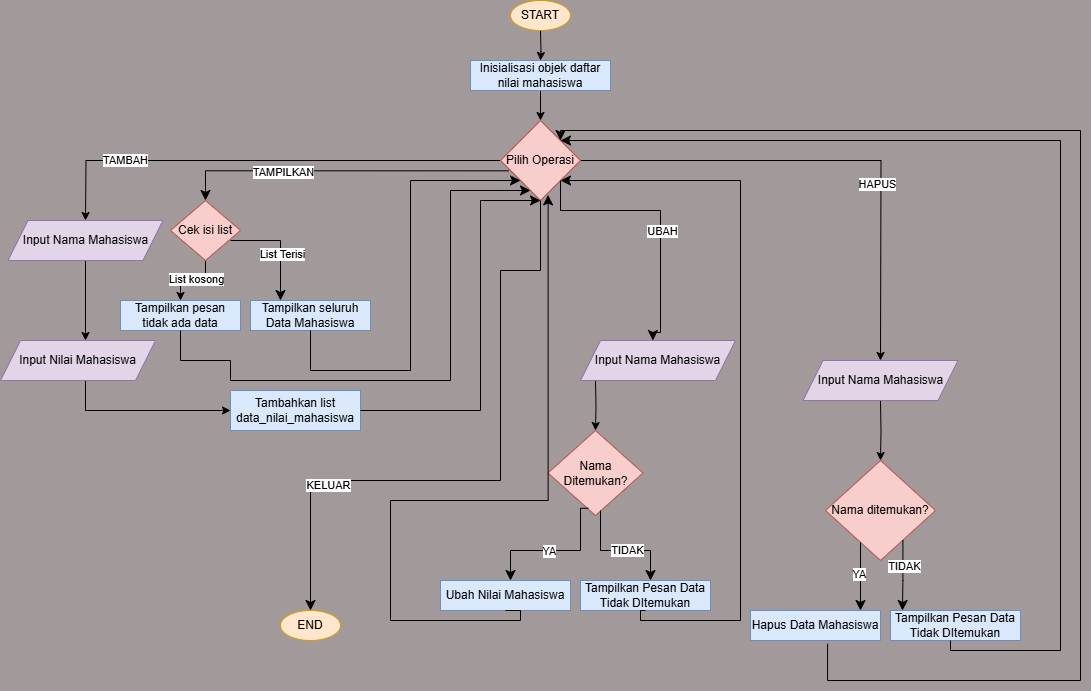

The diagram above was exported from draw.io. Its source (the exported page's mxGraphModel, read from the mxfile embedded in the PNG):
<mxGraphModel dx="2303" dy="842" grid="1" gridSize="10" guides="1" tooltips="1" connect="1" arrows="1" fold="1" page="1" pageScale="1" pageWidth="850" pageHeight="1100" background="#a29a9a" math="0" shadow="0">
  <root>
    <mxCell id="0" />
    <mxCell id="1" parent="0" />
    <mxCell id="3oz9lHIY4Uxf9PkAe2Cp-3" value="" style="edgeStyle=orthogonalEdgeStyle;rounded=0;orthogonalLoop=1;jettySize=auto;html=1;" edge="1" parent="1" target="3oz9lHIY4Uxf9PkAe2Cp-2">
      <mxGeometry relative="1" as="geometry">
        <mxPoint x="430" y="70" as="sourcePoint" />
      </mxGeometry>
    </mxCell>
    <mxCell id="3oz9lHIY4Uxf9PkAe2Cp-5" value="" style="edgeStyle=orthogonalEdgeStyle;rounded=0;orthogonalLoop=1;jettySize=auto;html=1;" edge="1" parent="1" source="3oz9lHIY4Uxf9PkAe2Cp-2" target="3oz9lHIY4Uxf9PkAe2Cp-4">
      <mxGeometry relative="1" as="geometry" />
    </mxCell>
    <mxCell id="3oz9lHIY4Uxf9PkAe2Cp-2" value="Inisialisasi objek daftar nilai mahasiswa" style="whiteSpace=wrap;html=1;rounded=0;fillColor=#dae8fc;strokeColor=#6c8ebf;" vertex="1" parent="1">
      <mxGeometry x="360" y="100" width="140" height="30" as="geometry" />
    </mxCell>
    <mxCell id="3oz9lHIY4Uxf9PkAe2Cp-7" value="" style="edgeStyle=orthogonalEdgeStyle;rounded=0;orthogonalLoop=1;jettySize=auto;html=1;" edge="1" parent="1" source="3oz9lHIY4Uxf9PkAe2Cp-4">
      <mxGeometry relative="1" as="geometry">
        <mxPoint x="-25" y="260" as="targetPoint" />
      </mxGeometry>
    </mxCell>
    <mxCell id="3oz9lHIY4Uxf9PkAe2Cp-53" value="TAMBAH" style="edgeLabel;html=1;align=center;verticalAlign=middle;resizable=0;points=[];" vertex="1" connectable="0" parent="3oz9lHIY4Uxf9PkAe2Cp-7">
      <mxGeometry x="0.5833" y="-1" relative="1" as="geometry">
        <mxPoint as="offset" />
      </mxGeometry>
    </mxCell>
    <mxCell id="3oz9lHIY4Uxf9PkAe2Cp-23" value="" style="edgeStyle=orthogonalEdgeStyle;rounded=0;orthogonalLoop=1;jettySize=auto;html=1;" edge="1" parent="1" source="3oz9lHIY4Uxf9PkAe2Cp-4">
      <mxGeometry relative="1" as="geometry">
        <mxPoint x="770" y="400" as="targetPoint" />
      </mxGeometry>
    </mxCell>
    <mxCell id="3oz9lHIY4Uxf9PkAe2Cp-45" value="HAPUS" style="edgeLabel;html=1;align=center;verticalAlign=middle;resizable=0;points=[];" vertex="1" connectable="0" parent="3oz9lHIY4Uxf9PkAe2Cp-23">
      <mxGeometry x="0.2932" y="-4" relative="1" as="geometry">
        <mxPoint as="offset" />
      </mxGeometry>
    </mxCell>
    <mxCell id="3oz9lHIY4Uxf9PkAe2Cp-4" value="Pilih Operasi" style="rhombus;whiteSpace=wrap;html=1;rounded=0;fillColor=#f8cecc;strokeColor=#b85450;" vertex="1" parent="1">
      <mxGeometry x="390" y="160" width="80" height="80" as="geometry" />
    </mxCell>
    <mxCell id="3oz9lHIY4Uxf9PkAe2Cp-9" value="" style="edgeStyle=orthogonalEdgeStyle;rounded=0;orthogonalLoop=1;jettySize=auto;html=1;" edge="1" parent="1">
      <mxGeometry relative="1" as="geometry">
        <mxPoint x="-25" y="290" as="sourcePoint" />
        <mxPoint x="-25.000000000000227" y="380" as="targetPoint" />
      </mxGeometry>
    </mxCell>
    <mxCell id="3oz9lHIY4Uxf9PkAe2Cp-11" value="" style="edgeStyle=orthogonalEdgeStyle;rounded=0;orthogonalLoop=1;jettySize=auto;html=1;entryX=0;entryY=0.5;entryDx=0;entryDy=0;" edge="1" parent="1" target="3oz9lHIY4Uxf9PkAe2Cp-10">
      <mxGeometry relative="1" as="geometry">
        <mxPoint x="-25.000000000000227" y="415" as="sourcePoint" />
        <mxPoint x="93" y="560" as="targetPoint" />
        <Array as="points">
          <mxPoint x="-25" y="450" />
        </Array>
      </mxGeometry>
    </mxCell>
    <mxCell id="3oz9lHIY4Uxf9PkAe2Cp-10" value="Tambahkan list data_nilai_mahasiswa" style="whiteSpace=wrap;html=1;rounded=0;fillColor=#dae8fc;strokeColor=#6c8ebf;" vertex="1" parent="1">
      <mxGeometry x="120" y="430" width="130" height="40" as="geometry" />
    </mxCell>
    <mxCell id="3oz9lHIY4Uxf9PkAe2Cp-12" value="" style="edgeStyle=segmentEdgeStyle;endArrow=classic;html=1;curved=0;rounded=0;endSize=8;startSize=8;sourcePerimeterSpacing=0;targetPerimeterSpacing=0;exitX=0.101;exitY=0.629;exitDx=0;exitDy=0;exitPerimeter=0;" edge="1" parent="1" source="3oz9lHIY4Uxf9PkAe2Cp-4" target="3oz9lHIY4Uxf9PkAe2Cp-13">
      <mxGeometry width="100" relative="1" as="geometry">
        <mxPoint x="180" y="240" as="sourcePoint" />
        <mxPoint x="100" y="260" as="targetPoint" />
        <Array as="points">
          <mxPoint x="95" y="210" />
        </Array>
      </mxGeometry>
    </mxCell>
    <mxCell id="3oz9lHIY4Uxf9PkAe2Cp-52" value="TAMPILKAN" style="edgeLabel;html=1;align=center;verticalAlign=middle;resizable=0;points=[];" vertex="1" connectable="0" parent="3oz9lHIY4Uxf9PkAe2Cp-12">
      <mxGeometry x="0.3564" y="1" relative="1" as="geometry">
        <mxPoint as="offset" />
      </mxGeometry>
    </mxCell>
    <mxCell id="3oz9lHIY4Uxf9PkAe2Cp-15" value="" style="edgeStyle=orthogonalEdgeStyle;rounded=0;orthogonalLoop=1;jettySize=auto;html=1;" edge="1" parent="1" source="3oz9lHIY4Uxf9PkAe2Cp-13" target="3oz9lHIY4Uxf9PkAe2Cp-14">
      <mxGeometry relative="1" as="geometry" />
    </mxCell>
    <mxCell id="3oz9lHIY4Uxf9PkAe2Cp-50" value="List kosong" style="edgeLabel;html=1;align=center;verticalAlign=middle;resizable=0;points=[];" vertex="1" connectable="0" parent="3oz9lHIY4Uxf9PkAe2Cp-15">
      <mxGeometry x="-0.0818" y="-2" relative="1" as="geometry">
        <mxPoint as="offset" />
      </mxGeometry>
    </mxCell>
    <mxCell id="3oz9lHIY4Uxf9PkAe2Cp-13" value="Cek isi list" style="rhombus;whiteSpace=wrap;html=1;fillColor=#f8cecc;strokeColor=#b85450;" vertex="1" parent="1">
      <mxGeometry x="60" y="240" width="70" height="60" as="geometry" />
    </mxCell>
    <mxCell id="3oz9lHIY4Uxf9PkAe2Cp-14" value="Tampilkan pesan tidak ada data" style="whiteSpace=wrap;html=1;fillColor=#dae8fc;strokeColor=#6c8ebf;" vertex="1" parent="1">
      <mxGeometry x="10" y="340" width="120" height="30" as="geometry" />
    </mxCell>
    <mxCell id="3oz9lHIY4Uxf9PkAe2Cp-16" value="" style="edgeStyle=segmentEdgeStyle;endArrow=classic;html=1;curved=0;rounded=0;endSize=8;startSize=8;sourcePerimeterSpacing=0;targetPerimeterSpacing=0;entryX=0.25;entryY=0;entryDx=0;entryDy=0;" edge="1" parent="1" target="3oz9lHIY4Uxf9PkAe2Cp-18">
      <mxGeometry width="100" relative="1" as="geometry">
        <mxPoint x="120" y="280" as="sourcePoint" />
        <mxPoint x="170" y="310" as="targetPoint" />
        <Array as="points">
          <mxPoint x="170" y="280" />
        </Array>
      </mxGeometry>
    </mxCell>
    <mxCell id="3oz9lHIY4Uxf9PkAe2Cp-51" value="List Terisi" style="edgeLabel;html=1;align=center;verticalAlign=middle;resizable=0;points=[];" vertex="1" connectable="0" parent="3oz9lHIY4Uxf9PkAe2Cp-16">
      <mxGeometry x="0.1491" y="1" relative="1" as="geometry">
        <mxPoint as="offset" />
      </mxGeometry>
    </mxCell>
    <mxCell id="3oz9lHIY4Uxf9PkAe2Cp-18" value="Tampilkan seluruh Data Mahasiswa" style="whiteSpace=wrap;html=1;fillColor=#dae8fc;strokeColor=#6c8ebf;" vertex="1" parent="1">
      <mxGeometry x="140" y="340" width="120" height="30" as="geometry" />
    </mxCell>
    <mxCell id="3oz9lHIY4Uxf9PkAe2Cp-19" value="" style="edgeStyle=segmentEdgeStyle;endArrow=classic;html=1;curved=0;rounded=0;endSize=8;startSize=8;sourcePerimeterSpacing=0;targetPerimeterSpacing=0;exitX=0.5;exitY=1;exitDx=0;exitDy=0;" edge="1" parent="1" source="3oz9lHIY4Uxf9PkAe2Cp-14" target="3oz9lHIY4Uxf9PkAe2Cp-4">
      <mxGeometry width="100" relative="1" as="geometry">
        <mxPoint x="70" y="380" as="sourcePoint" />
        <mxPoint x="382.60869565217394" y="220" as="targetPoint" />
        <Array as="points">
          <mxPoint x="70" y="400" />
          <mxPoint x="120" y="400" />
          <mxPoint x="120" y="420" />
          <mxPoint x="340" y="420" />
          <mxPoint x="340" y="230" />
        </Array>
      </mxGeometry>
    </mxCell>
    <mxCell id="3oz9lHIY4Uxf9PkAe2Cp-20" value="" style="edgeStyle=segmentEdgeStyle;endArrow=classic;html=1;curved=0;rounded=0;endSize=8;startSize=8;sourcePerimeterSpacing=0;targetPerimeterSpacing=0;exitX=0.5;exitY=1;exitDx=0;exitDy=0;" edge="1" parent="1" source="3oz9lHIY4Uxf9PkAe2Cp-18" target="3oz9lHIY4Uxf9PkAe2Cp-4">
      <mxGeometry width="100" relative="1" as="geometry">
        <mxPoint x="170" y="375" as="sourcePoint" />
        <mxPoint x="320" y="220" as="targetPoint" />
        <Array as="points">
          <mxPoint x="200" y="410" />
          <mxPoint x="300" y="410" />
          <mxPoint x="300" y="220" />
        </Array>
      </mxGeometry>
    </mxCell>
    <mxCell id="3oz9lHIY4Uxf9PkAe2Cp-21" value="" style="edgeStyle=segmentEdgeStyle;endArrow=classic;html=1;curved=0;rounded=0;endSize=8;startSize=8;sourcePerimeterSpacing=0;targetPerimeterSpacing=0;entryX=0.5;entryY=1;entryDx=0;entryDy=0;" edge="1" parent="1" target="3oz9lHIY4Uxf9PkAe2Cp-4">
      <mxGeometry width="100" relative="1" as="geometry">
        <mxPoint x="250" y="450" as="sourcePoint" />
        <mxPoint x="420" y="260" as="targetPoint" />
        <Array as="points">
          <mxPoint x="370" y="450" />
          <mxPoint x="370" y="240" />
        </Array>
      </mxGeometry>
    </mxCell>
    <mxCell id="3oz9lHIY4Uxf9PkAe2Cp-25" value="" style="edgeStyle=orthogonalEdgeStyle;rounded=0;orthogonalLoop=1;jettySize=auto;html=1;" edge="1" parent="1" target="3oz9lHIY4Uxf9PkAe2Cp-24">
      <mxGeometry relative="1" as="geometry">
        <mxPoint x="770" y="440" as="sourcePoint" />
      </mxGeometry>
    </mxCell>
    <mxCell id="3oz9lHIY4Uxf9PkAe2Cp-24" value="Nama ditemukan?" style="rhombus;whiteSpace=wrap;html=1;rounded=0;fillColor=#f8cecc;strokeColor=#b85450;" vertex="1" parent="1">
      <mxGeometry x="715" y="500" width="110" height="100" as="geometry" />
    </mxCell>
    <mxCell id="3oz9lHIY4Uxf9PkAe2Cp-26" value="" style="edgeStyle=segmentEdgeStyle;endArrow=classic;html=1;curved=0;rounded=0;endSize=8;startSize=8;sourcePerimeterSpacing=0;targetPerimeterSpacing=0;" edge="1" parent="1" source="3oz9lHIY4Uxf9PkAe2Cp-24">
      <mxGeometry width="100" relative="1" as="geometry">
        <mxPoint x="700" y="630" as="sourcePoint" />
        <mxPoint x="750" y="650" as="targetPoint" />
        <Array as="points">
          <mxPoint x="750" y="620" />
          <mxPoint x="750" y="620" />
        </Array>
      </mxGeometry>
    </mxCell>
    <mxCell id="3oz9lHIY4Uxf9PkAe2Cp-43" value="YA" style="edgeLabel;html=1;align=center;verticalAlign=middle;resizable=0;points=[];" vertex="1" connectable="0" parent="3oz9lHIY4Uxf9PkAe2Cp-26">
      <mxGeometry x="-0.0519" y="-2" relative="1" as="geometry">
        <mxPoint as="offset" />
      </mxGeometry>
    </mxCell>
    <mxCell id="3oz9lHIY4Uxf9PkAe2Cp-28" value="" style="edgeStyle=segmentEdgeStyle;endArrow=classic;html=1;curved=0;rounded=0;endSize=8;startSize=8;sourcePerimeterSpacing=0;targetPerimeterSpacing=0;exitX=0.704;exitY=0.795;exitDx=0;exitDy=0;exitPerimeter=0;" edge="1" parent="1" source="3oz9lHIY4Uxf9PkAe2Cp-24">
      <mxGeometry width="100" relative="1" as="geometry">
        <mxPoint x="740" y="580" as="sourcePoint" />
        <mxPoint x="792" y="650" as="targetPoint" />
        <Array as="points">
          <mxPoint x="792" y="620" />
        </Array>
      </mxGeometry>
    </mxCell>
    <mxCell id="3oz9lHIY4Uxf9PkAe2Cp-44" value="TIDAK" style="edgeLabel;html=1;align=center;verticalAlign=middle;resizable=0;points=[];" vertex="1" connectable="0" parent="3oz9lHIY4Uxf9PkAe2Cp-28">
      <mxGeometry x="-0.274" y="1" relative="1" as="geometry">
        <mxPoint as="offset" />
      </mxGeometry>
    </mxCell>
    <mxCell id="3oz9lHIY4Uxf9PkAe2Cp-29" value="Hapus Data Mahasiswa" style="rounded=0;whiteSpace=wrap;html=1;fillColor=#dae8fc;strokeColor=#6c8ebf;" vertex="1" parent="1">
      <mxGeometry x="640" y="650" width="130" height="30" as="geometry" />
    </mxCell>
    <mxCell id="3oz9lHIY4Uxf9PkAe2Cp-30" value="Tampilkan Pesan Data Tidak DItemukan" style="rounded=0;whiteSpace=wrap;html=1;fillColor=#dae8fc;strokeColor=#6c8ebf;" vertex="1" parent="1">
      <mxGeometry x="780" y="650" width="130" height="30" as="geometry" />
    </mxCell>
    <mxCell id="3oz9lHIY4Uxf9PkAe2Cp-31" value="" style="edgeStyle=segmentEdgeStyle;endArrow=classic;html=1;curved=0;rounded=0;endSize=8;startSize=8;sourcePerimeterSpacing=0;targetPerimeterSpacing=0;entryX=1;entryY=0;entryDx=0;entryDy=0;" edge="1" parent="1" target="3oz9lHIY4Uxf9PkAe2Cp-4">
      <mxGeometry width="100" relative="1" as="geometry">
        <mxPoint x="840" y="680" as="sourcePoint" />
        <mxPoint x="470" y="150" as="targetPoint" />
        <Array as="points">
          <mxPoint x="840" y="690" />
          <mxPoint x="950" y="690" />
          <mxPoint x="950" y="180" />
        </Array>
      </mxGeometry>
    </mxCell>
    <mxCell id="3oz9lHIY4Uxf9PkAe2Cp-32" value="" style="edgeStyle=segmentEdgeStyle;endArrow=classic;html=1;curved=0;rounded=0;endSize=8;startSize=8;sourcePerimeterSpacing=0;targetPerimeterSpacing=0;entryX=0.467;entryY=-0.056;entryDx=0;entryDy=0;entryPerimeter=0;" edge="1" parent="1">
      <mxGeometry width="100" relative="1" as="geometry">
        <mxPoint x="450" y="220" as="sourcePoint" />
        <mxPoint x="542.3849999999998" y="380" as="targetPoint" />
        <Array as="points">
          <mxPoint x="450" y="250" />
          <mxPoint x="550" y="250" />
          <mxPoint x="550" y="372" />
          <mxPoint x="542" y="372" />
        </Array>
      </mxGeometry>
    </mxCell>
    <mxCell id="3oz9lHIY4Uxf9PkAe2Cp-49" value="UBAH" style="edgeLabel;html=1;align=center;verticalAlign=middle;resizable=0;points=[];" vertex="1" connectable="0" parent="3oz9lHIY4Uxf9PkAe2Cp-32">
      <mxGeometry x="0.124" y="1" relative="1" as="geometry">
        <mxPoint as="offset" />
      </mxGeometry>
    </mxCell>
    <mxCell id="3oz9lHIY4Uxf9PkAe2Cp-35" value="" style="edgeStyle=orthogonalEdgeStyle;rounded=0;orthogonalLoop=1;jettySize=auto;html=1;" edge="1" parent="1" target="3oz9lHIY4Uxf9PkAe2Cp-34">
      <mxGeometry relative="1" as="geometry">
        <mxPoint x="485" y="420" as="sourcePoint" />
      </mxGeometry>
    </mxCell>
    <mxCell id="3oz9lHIY4Uxf9PkAe2Cp-34" value="Nama Ditemukan?" style="rhombus;whiteSpace=wrap;html=1;rounded=0;fillColor=#f8cecc;strokeColor=#b85450;" vertex="1" parent="1">
      <mxGeometry x="437.5" y="470" width="95" height="85" as="geometry" />
    </mxCell>
    <mxCell id="3oz9lHIY4Uxf9PkAe2Cp-36" value="" style="edgeStyle=segmentEdgeStyle;endArrow=classic;html=1;curved=0;rounded=0;endSize=8;startSize=8;sourcePerimeterSpacing=0;targetPerimeterSpacing=0;" edge="1" parent="1">
      <mxGeometry width="100" relative="1" as="geometry">
        <mxPoint x="490" y="550" as="sourcePoint" />
        <mxPoint x="540" y="620" as="targetPoint" />
        <Array as="points">
          <mxPoint x="540" y="590" />
        </Array>
      </mxGeometry>
    </mxCell>
    <mxCell id="3oz9lHIY4Uxf9PkAe2Cp-47" value="TIDAK" style="edgeLabel;html=1;align=center;verticalAlign=middle;resizable=0;points=[];" vertex="1" connectable="0" parent="3oz9lHIY4Uxf9PkAe2Cp-36">
      <mxGeometry x="0.1067" y="1" relative="1" as="geometry">
        <mxPoint as="offset" />
      </mxGeometry>
    </mxCell>
    <mxCell id="3oz9lHIY4Uxf9PkAe2Cp-37" value="" style="edgeStyle=segmentEdgeStyle;endArrow=classic;html=1;curved=0;rounded=0;endSize=8;startSize=8;sourcePerimeterSpacing=0;targetPerimeterSpacing=0;exitX=0.424;exitY=0.915;exitDx=0;exitDy=0;exitPerimeter=0;" edge="1" parent="1" source="3oz9lHIY4Uxf9PkAe2Cp-34">
      <mxGeometry width="100" relative="1" as="geometry">
        <mxPoint x="380" y="570" as="sourcePoint" />
        <mxPoint x="400" y="620" as="targetPoint" />
        <Array as="points">
          <mxPoint x="470" y="548" />
          <mxPoint x="470" y="590" />
          <mxPoint x="400" y="590" />
        </Array>
      </mxGeometry>
    </mxCell>
    <mxCell id="3oz9lHIY4Uxf9PkAe2Cp-48" value="YA" style="edgeLabel;html=1;align=center;verticalAlign=middle;resizable=0;points=[];" vertex="1" connectable="0" parent="3oz9lHIY4Uxf9PkAe2Cp-37">
      <mxGeometry x="0.0823" relative="1" as="geometry">
        <mxPoint as="offset" />
      </mxGeometry>
    </mxCell>
    <mxCell id="3oz9lHIY4Uxf9PkAe2Cp-39" value="Ubah Nilai Mahasiswa" style="rounded=0;whiteSpace=wrap;html=1;fillColor=#dae8fc;strokeColor=#6c8ebf;" vertex="1" parent="1">
      <mxGeometry x="330" y="620" width="130" height="30" as="geometry" />
    </mxCell>
    <mxCell id="3oz9lHIY4Uxf9PkAe2Cp-41" value="Tampilkan Pesan Data Tidak DItemukan" style="rounded=0;whiteSpace=wrap;html=1;fillColor=#dae8fc;strokeColor=#6c8ebf;" vertex="1" parent="1">
      <mxGeometry x="470" y="620" width="130" height="30" as="geometry" />
    </mxCell>
    <mxCell id="3oz9lHIY4Uxf9PkAe2Cp-42" value="" style="edgeStyle=segmentEdgeStyle;endArrow=classic;html=1;curved=0;rounded=0;endSize=8;startSize=8;sourcePerimeterSpacing=0;targetPerimeterSpacing=0;exitX=0.593;exitY=1.106;exitDx=0;exitDy=0;exitPerimeter=0;entryX=1;entryY=0;entryDx=0;entryDy=0;" edge="1" parent="1" source="3oz9lHIY4Uxf9PkAe2Cp-29" target="3oz9lHIY4Uxf9PkAe2Cp-4">
      <mxGeometry width="100" relative="1" as="geometry">
        <mxPoint x="660" y="680" as="sourcePoint" />
        <mxPoint x="500" y="160" as="targetPoint" />
        <Array as="points">
          <mxPoint x="717" y="720" />
          <mxPoint x="970" y="720" />
          <mxPoint x="970" y="170" />
          <mxPoint x="450" y="170" />
        </Array>
      </mxGeometry>
    </mxCell>
    <mxCell id="3oz9lHIY4Uxf9PkAe2Cp-56" value="START" style="ellipse;whiteSpace=wrap;html=1;fillColor=#ffe6cc;strokeColor=#d79b00;" vertex="1" parent="1">
      <mxGeometry x="400" y="40" width="60" height="30" as="geometry" />
    </mxCell>
    <mxCell id="3oz9lHIY4Uxf9PkAe2Cp-57" value="" style="edgeStyle=segmentEdgeStyle;endArrow=classic;html=1;curved=0;rounded=0;endSize=8;startSize=8;sourcePerimeterSpacing=0;targetPerimeterSpacing=0;exitX=0.5;exitY=1;exitDx=0;exitDy=0;" edge="1" parent="1" source="3oz9lHIY4Uxf9PkAe2Cp-4">
      <mxGeometry width="100" relative="1" as="geometry">
        <mxPoint x="370" y="270" as="sourcePoint" />
        <mxPoint x="200" y="650" as="targetPoint" />
        <Array as="points">
          <mxPoint x="430" y="310" />
          <mxPoint x="390" y="310" />
          <mxPoint x="390" y="520" />
          <mxPoint x="200" y="520" />
        </Array>
      </mxGeometry>
    </mxCell>
    <mxCell id="3oz9lHIY4Uxf9PkAe2Cp-59" value="KELUAR" style="edgeLabel;html=1;align=center;verticalAlign=middle;resizable=0;points=[];" vertex="1" connectable="0" parent="3oz9lHIY4Uxf9PkAe2Cp-57">
      <mxGeometry x="0.5406" y="4" relative="1" as="geometry">
        <mxPoint as="offset" />
      </mxGeometry>
    </mxCell>
    <mxCell id="3oz9lHIY4Uxf9PkAe2Cp-58" value="END" style="ellipse;whiteSpace=wrap;html=1;fillColor=#ffe6cc;strokeColor=#d79b00;" vertex="1" parent="1">
      <mxGeometry x="170" y="650" width="60" height="30" as="geometry" />
    </mxCell>
    <mxCell id="3oz9lHIY4Uxf9PkAe2Cp-60" value="Input Nama Mahasiswa" style="shape=parallelogram;perimeter=parallelogramPerimeter;whiteSpace=wrap;html=1;fixedSize=1;fillColor=#e1d5e7;strokeColor=#9673a6;" vertex="1" parent="1">
      <mxGeometry x="-102.5" y="260" width="155" height="40" as="geometry" />
    </mxCell>
    <mxCell id="3oz9lHIY4Uxf9PkAe2Cp-61" value="Input Nilai Mahasiswa" style="shape=parallelogram;perimeter=parallelogramPerimeter;whiteSpace=wrap;html=1;fixedSize=1;fillColor=#e1d5e7;strokeColor=#9673a6;" vertex="1" parent="1">
      <mxGeometry x="-110" y="380" width="155" height="40" as="geometry" />
    </mxCell>
    <mxCell id="3oz9lHIY4Uxf9PkAe2Cp-62" value="Input Nama Mahasiswa" style="shape=parallelogram;perimeter=parallelogramPerimeter;whiteSpace=wrap;html=1;fixedSize=1;fillColor=#e1d5e7;strokeColor=#9673a6;" vertex="1" parent="1">
      <mxGeometry x="470" y="380" width="155" height="40" as="geometry" />
    </mxCell>
    <mxCell id="3oz9lHIY4Uxf9PkAe2Cp-63" value="Input Nama Mahasiswa" style="shape=parallelogram;perimeter=parallelogramPerimeter;whiteSpace=wrap;html=1;fixedSize=1;fillColor=#e1d5e7;strokeColor=#9673a6;" vertex="1" parent="1">
      <mxGeometry x="692.5" y="400" width="155" height="40" as="geometry" />
    </mxCell>
    <mxCell id="3oz9lHIY4Uxf9PkAe2Cp-65" value="" style="edgeStyle=segmentEdgeStyle;endArrow=classic;html=1;curved=0;rounded=0;endSize=8;startSize=8;sourcePerimeterSpacing=0;targetPerimeterSpacing=0;exitX=0.5;exitY=1;exitDx=0;exitDy=0;entryX=0.595;entryY=0.93;entryDx=0;entryDy=0;entryPerimeter=0;" edge="1" parent="1" source="3oz9lHIY4Uxf9PkAe2Cp-39" target="3oz9lHIY4Uxf9PkAe2Cp-4">
      <mxGeometry width="100" relative="1" as="geometry">
        <mxPoint x="360" y="660" as="sourcePoint" />
        <mxPoint x="440" y="250" as="targetPoint" />
        <Array as="points">
          <mxPoint x="410" y="650" />
          <mxPoint x="410" y="660" />
          <mxPoint x="280" y="660" />
          <mxPoint x="280" y="540" />
          <mxPoint x="438" y="540" />
        </Array>
      </mxGeometry>
    </mxCell>
    <mxCell id="3oz9lHIY4Uxf9PkAe2Cp-66" value="" style="edgeStyle=segmentEdgeStyle;endArrow=classic;html=1;curved=0;rounded=0;endSize=8;startSize=8;sourcePerimeterSpacing=0;targetPerimeterSpacing=0;exitX=0.5;exitY=1;exitDx=0;exitDy=0;entryX=1;entryY=1;entryDx=0;entryDy=0;" edge="1" parent="1" source="3oz9lHIY4Uxf9PkAe2Cp-41" target="3oz9lHIY4Uxf9PkAe2Cp-4">
      <mxGeometry width="100" relative="1" as="geometry">
        <mxPoint x="525" y="670" as="sourcePoint" />
        <mxPoint x="630" y="230" as="targetPoint" />
        <Array as="points">
          <mxPoint x="530" y="650" />
          <mxPoint x="530" y="660" />
          <mxPoint x="630" y="660" />
          <mxPoint x="630" y="220" />
        </Array>
      </mxGeometry>
    </mxCell>
  </root>
</mxGraphModel>